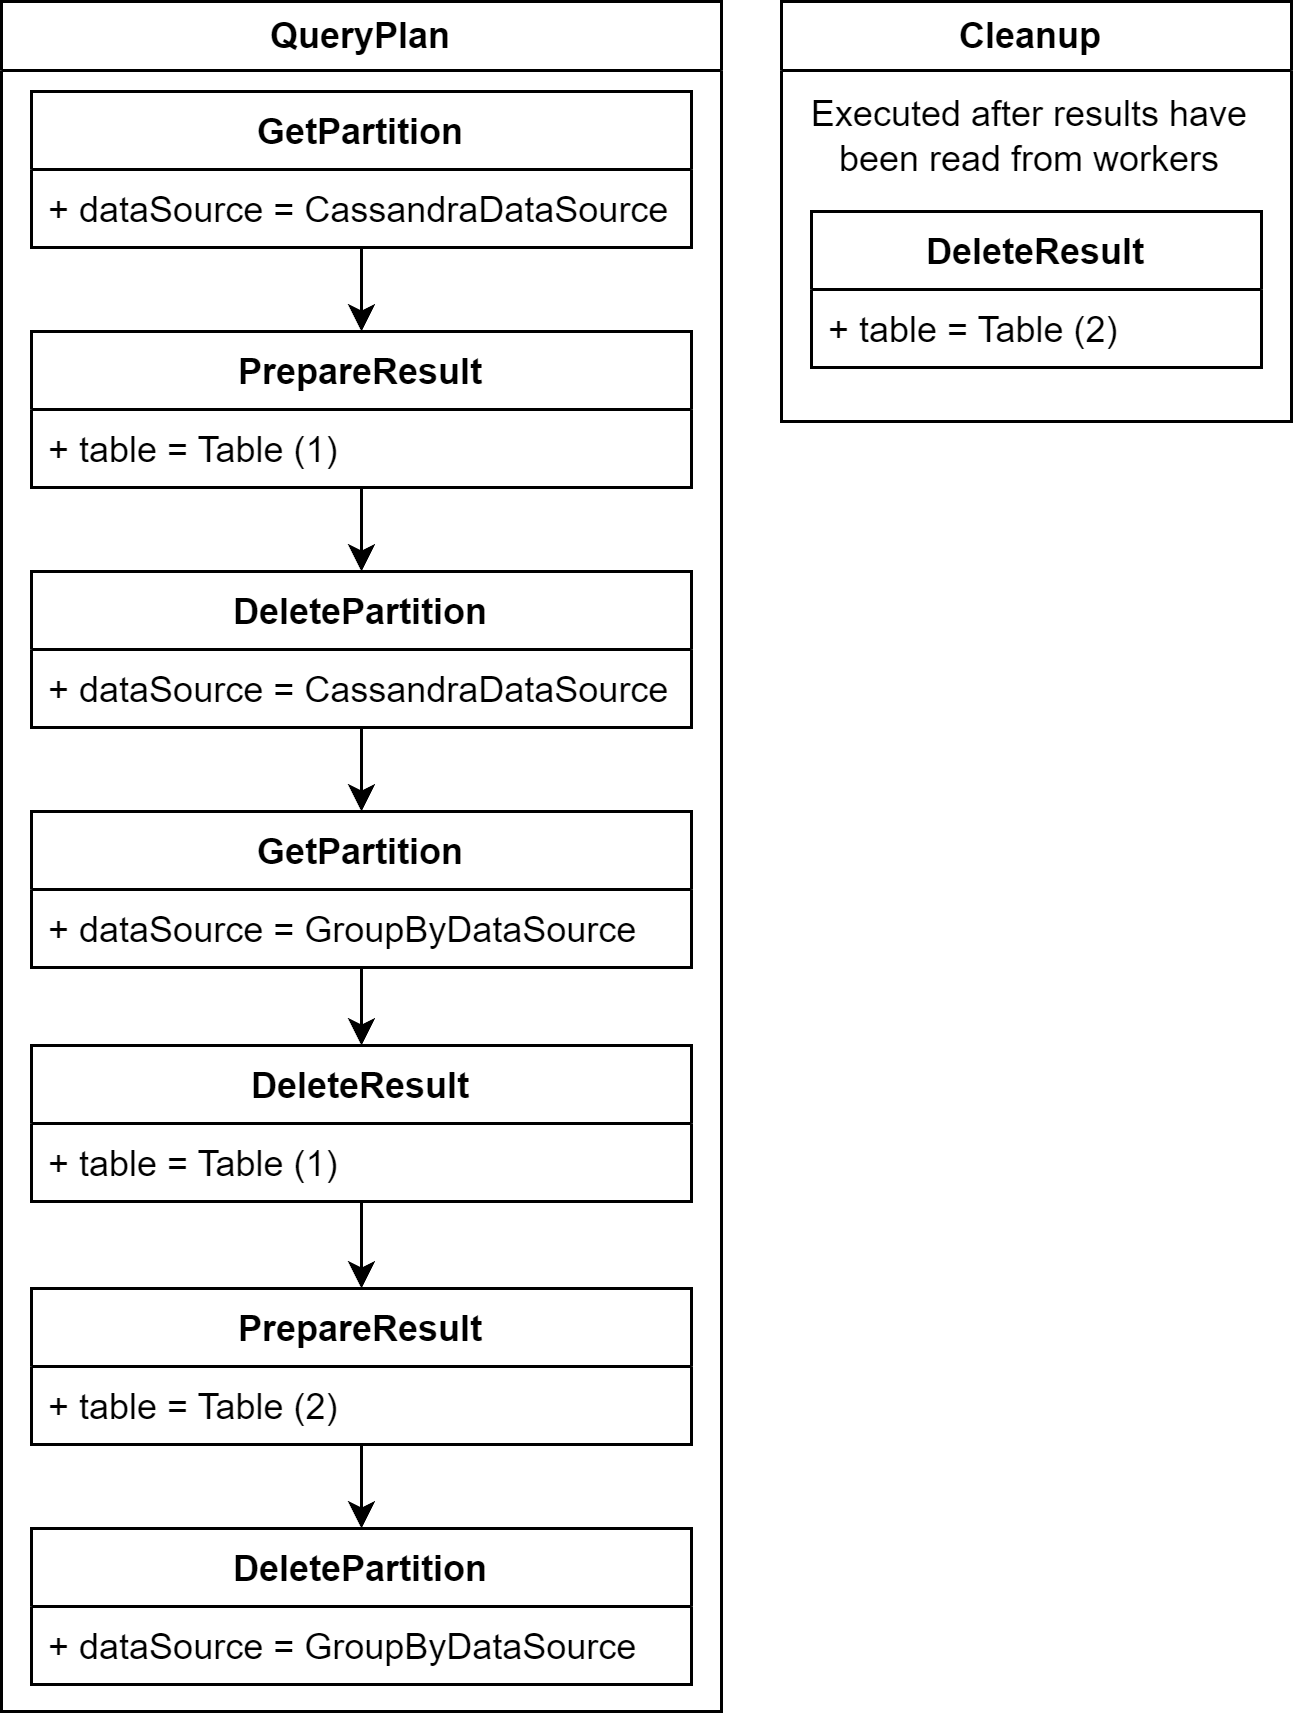

The diagram above was exported from draw.io. Its source (the exported page's mxGraphModel, read from the mxfile embedded in the PNG):
<mxGraphModel dx="1100" dy="752" grid="1" gridSize="10" guides="1" tooltips="1" connect="1" arrows="1" fold="1" page="1" pageScale="1" pageWidth="827" pageHeight="1169" math="0" shadow="0">
  <root>
    <mxCell id="0" />
    <mxCell id="1" parent="0" />
    <mxCell id="5WgACI_FQycd-en7EPIQ-1" value="Cleanup&amp;nbsp;" style="swimlane;whiteSpace=wrap;html=1;startSize=23;" vertex="1" parent="1">
      <mxGeometry x="310" y="90" width="170" height="140" as="geometry" />
    </mxCell>
    <mxCell id="5WgACI_FQycd-en7EPIQ-2" value="Executed after results have been read from workers" style="text;html=1;strokeColor=none;fillColor=none;align=center;verticalAlign=middle;whiteSpace=wrap;rounded=0;" vertex="1" parent="5WgACI_FQycd-en7EPIQ-1">
      <mxGeometry x="6" y="30" width="154" height="30" as="geometry" />
    </mxCell>
    <mxCell id="5WgACI_FQycd-en7EPIQ-3" value="DeleteResult" style="swimlane;fontStyle=1;childLayout=stackLayout;horizontal=1;startSize=26;fillColor=none;horizontalStack=0;resizeParent=1;resizeParentMax=0;resizeLast=0;collapsible=1;marginBottom=0;" vertex="1" parent="5WgACI_FQycd-en7EPIQ-1">
      <mxGeometry x="10" y="70" width="150" height="52" as="geometry" />
    </mxCell>
    <mxCell id="5WgACI_FQycd-en7EPIQ-4" value="+ table = Table (2)" style="text;strokeColor=none;fillColor=none;align=left;verticalAlign=top;spacingLeft=4;spacingRight=4;overflow=hidden;rotatable=0;points=[[0,0.5],[1,0.5]];portConstraint=eastwest;" vertex="1" parent="5WgACI_FQycd-en7EPIQ-3">
      <mxGeometry y="26" width="150" height="26" as="geometry" />
    </mxCell>
    <mxCell id="5WgACI_FQycd-en7EPIQ-5" value="QueryPlan" style="swimlane;whiteSpace=wrap;html=1;" vertex="1" parent="1">
      <mxGeometry x="50" y="90" width="240" height="570" as="geometry" />
    </mxCell>
    <mxCell id="5WgACI_FQycd-en7EPIQ-23" value="" style="edgeStyle=orthogonalEdgeStyle;rounded=0;orthogonalLoop=1;jettySize=auto;html=1;entryX=0.5;entryY=0;entryDx=0;entryDy=0;" edge="1" parent="5WgACI_FQycd-en7EPIQ-5" source="5WgACI_FQycd-en7EPIQ-6" target="5WgACI_FQycd-en7EPIQ-21">
      <mxGeometry relative="1" as="geometry" />
    </mxCell>
    <mxCell id="5WgACI_FQycd-en7EPIQ-6" value="DeletePartition" style="swimlane;fontStyle=1;childLayout=stackLayout;horizontal=1;startSize=26;fillColor=none;horizontalStack=0;resizeParent=1;resizeParentMax=0;resizeLast=0;collapsible=1;marginBottom=0;" vertex="1" parent="5WgACI_FQycd-en7EPIQ-5">
      <mxGeometry x="10" y="190" width="220" height="52" as="geometry" />
    </mxCell>
    <mxCell id="5WgACI_FQycd-en7EPIQ-7" value="+ dataSource = CassandraDataSource" style="text;strokeColor=none;fillColor=none;align=left;verticalAlign=top;spacingLeft=4;spacingRight=4;overflow=hidden;rotatable=0;points=[[0,0.5],[1,0.5]];portConstraint=eastwest;" vertex="1" parent="5WgACI_FQycd-en7EPIQ-6">
      <mxGeometry y="26" width="220" height="26" as="geometry" />
    </mxCell>
    <mxCell id="5WgACI_FQycd-en7EPIQ-8" value="" style="edgeStyle=orthogonalEdgeStyle;rounded=0;orthogonalLoop=1;jettySize=auto;html=1;" edge="1" parent="5WgACI_FQycd-en7EPIQ-5" source="5WgACI_FQycd-en7EPIQ-9">
      <mxGeometry relative="1" as="geometry">
        <mxPoint x="120" y="190" as="targetPoint" />
      </mxGeometry>
    </mxCell>
    <mxCell id="5WgACI_FQycd-en7EPIQ-9" value="PrepareResult" style="swimlane;fontStyle=1;childLayout=stackLayout;horizontal=1;startSize=26;fillColor=none;horizontalStack=0;resizeParent=1;resizeParentMax=0;resizeLast=0;collapsible=1;marginBottom=0;" vertex="1" parent="5WgACI_FQycd-en7EPIQ-5">
      <mxGeometry x="10" y="110" width="220" height="52" as="geometry" />
    </mxCell>
    <mxCell id="5WgACI_FQycd-en7EPIQ-10" value="+ table = Table (1)" style="text;strokeColor=none;fillColor=none;align=left;verticalAlign=top;spacingLeft=4;spacingRight=4;overflow=hidden;rotatable=0;points=[[0,0.5],[1,0.5]];portConstraint=eastwest;" vertex="1" parent="5WgACI_FQycd-en7EPIQ-9">
      <mxGeometry y="26" width="220" height="26" as="geometry" />
    </mxCell>
    <mxCell id="5WgACI_FQycd-en7EPIQ-11" value="" style="edgeStyle=orthogonalEdgeStyle;rounded=0;orthogonalLoop=1;jettySize=auto;html=1;" edge="1" parent="5WgACI_FQycd-en7EPIQ-5" source="5WgACI_FQycd-en7EPIQ-12" target="5WgACI_FQycd-en7EPIQ-9">
      <mxGeometry relative="1" as="geometry" />
    </mxCell>
    <mxCell id="5WgACI_FQycd-en7EPIQ-12" value="GetPartition" style="swimlane;fontStyle=1;childLayout=stackLayout;horizontal=1;startSize=26;fillColor=none;horizontalStack=0;resizeParent=1;resizeParentMax=0;resizeLast=0;collapsible=1;marginBottom=0;" vertex="1" parent="5WgACI_FQycd-en7EPIQ-5">
      <mxGeometry x="10" y="30" width="220" height="52" as="geometry" />
    </mxCell>
    <mxCell id="5WgACI_FQycd-en7EPIQ-13" value="+ dataSource = CassandraDataSource" style="text;strokeColor=none;fillColor=none;align=left;verticalAlign=top;spacingLeft=4;spacingRight=4;overflow=hidden;rotatable=0;points=[[0,0.5],[1,0.5]];portConstraint=eastwest;" vertex="1" parent="5WgACI_FQycd-en7EPIQ-12">
      <mxGeometry y="26" width="220" height="26" as="geometry" />
    </mxCell>
    <mxCell id="5WgACI_FQycd-en7EPIQ-27" value="" style="edgeStyle=orthogonalEdgeStyle;rounded=0;orthogonalLoop=1;jettySize=auto;html=1;entryX=0.5;entryY=0;entryDx=0;entryDy=0;" edge="1" parent="5WgACI_FQycd-en7EPIQ-5" source="5WgACI_FQycd-en7EPIQ-21" target="5WgACI_FQycd-en7EPIQ-24">
      <mxGeometry relative="1" as="geometry" />
    </mxCell>
    <mxCell id="5WgACI_FQycd-en7EPIQ-21" value="GetPartition" style="swimlane;fontStyle=1;childLayout=stackLayout;horizontal=1;startSize=26;fillColor=none;horizontalStack=0;resizeParent=1;resizeParentMax=0;resizeLast=0;collapsible=1;marginBottom=0;" vertex="1" parent="5WgACI_FQycd-en7EPIQ-5">
      <mxGeometry x="10" y="270" width="220" height="52" as="geometry" />
    </mxCell>
    <mxCell id="5WgACI_FQycd-en7EPIQ-22" value="+ dataSource = GroupByDataSource" style="text;strokeColor=none;fillColor=none;align=left;verticalAlign=top;spacingLeft=4;spacingRight=4;overflow=hidden;rotatable=0;points=[[0,0.5],[1,0.5]];portConstraint=eastwest;" vertex="1" parent="5WgACI_FQycd-en7EPIQ-21">
      <mxGeometry y="26" width="220" height="26" as="geometry" />
    </mxCell>
    <mxCell id="5WgACI_FQycd-en7EPIQ-28" value="" style="edgeStyle=orthogonalEdgeStyle;rounded=0;orthogonalLoop=1;jettySize=auto;html=1;entryX=0.5;entryY=0;entryDx=0;entryDy=0;" edge="1" parent="5WgACI_FQycd-en7EPIQ-5" source="5WgACI_FQycd-en7EPIQ-24" target="5WgACI_FQycd-en7EPIQ-18">
      <mxGeometry relative="1" as="geometry" />
    </mxCell>
    <mxCell id="5WgACI_FQycd-en7EPIQ-24" value="DeleteResult" style="swimlane;fontStyle=1;childLayout=stackLayout;horizontal=1;startSize=26;fillColor=none;horizontalStack=0;resizeParent=1;resizeParentMax=0;resizeLast=0;collapsible=1;marginBottom=0;" vertex="1" parent="5WgACI_FQycd-en7EPIQ-5">
      <mxGeometry x="10" y="348" width="220" height="52" as="geometry" />
    </mxCell>
    <mxCell id="5WgACI_FQycd-en7EPIQ-25" value="+ table = Table (1)" style="text;strokeColor=none;fillColor=none;align=left;verticalAlign=top;spacingLeft=4;spacingRight=4;overflow=hidden;rotatable=0;points=[[0,0.5],[1,0.5]];portConstraint=eastwest;" vertex="1" parent="5WgACI_FQycd-en7EPIQ-24">
      <mxGeometry y="26" width="220" height="26" as="geometry" />
    </mxCell>
    <mxCell id="5WgACI_FQycd-en7EPIQ-15" value="DeletePartition" style="swimlane;fontStyle=1;childLayout=stackLayout;horizontal=1;startSize=26;fillColor=none;horizontalStack=0;resizeParent=1;resizeParentMax=0;resizeLast=0;collapsible=1;marginBottom=0;" vertex="1" parent="5WgACI_FQycd-en7EPIQ-5">
      <mxGeometry x="10" y="509" width="220" height="52" as="geometry" />
    </mxCell>
    <mxCell id="5WgACI_FQycd-en7EPIQ-16" value="+ dataSource = GroupByDataSource" style="text;strokeColor=none;fillColor=none;align=left;verticalAlign=top;spacingLeft=4;spacingRight=4;overflow=hidden;rotatable=0;points=[[0,0.5],[1,0.5]];portConstraint=eastwest;" vertex="1" parent="5WgACI_FQycd-en7EPIQ-15">
      <mxGeometry y="26" width="220" height="26" as="geometry" />
    </mxCell>
    <mxCell id="5WgACI_FQycd-en7EPIQ-17" value="" style="edgeStyle=orthogonalEdgeStyle;rounded=0;orthogonalLoop=1;jettySize=auto;html=1;" edge="1" parent="5WgACI_FQycd-en7EPIQ-5" source="5WgACI_FQycd-en7EPIQ-18">
      <mxGeometry relative="1" as="geometry">
        <mxPoint x="120" y="509" as="targetPoint" />
      </mxGeometry>
    </mxCell>
    <mxCell id="5WgACI_FQycd-en7EPIQ-18" value="PrepareResult" style="swimlane;fontStyle=1;childLayout=stackLayout;horizontal=1;startSize=26;fillColor=none;horizontalStack=0;resizeParent=1;resizeParentMax=0;resizeLast=0;collapsible=1;marginBottom=0;" vertex="1" parent="5WgACI_FQycd-en7EPIQ-5">
      <mxGeometry x="10" y="429" width="220" height="52" as="geometry" />
    </mxCell>
    <mxCell id="5WgACI_FQycd-en7EPIQ-19" value="+ table = Table (2)" style="text;strokeColor=none;fillColor=none;align=left;verticalAlign=top;spacingLeft=4;spacingRight=4;overflow=hidden;rotatable=0;points=[[0,0.5],[1,0.5]];portConstraint=eastwest;" vertex="1" parent="5WgACI_FQycd-en7EPIQ-18">
      <mxGeometry y="26" width="220" height="26" as="geometry" />
    </mxCell>
  </root>
</mxGraphModel>